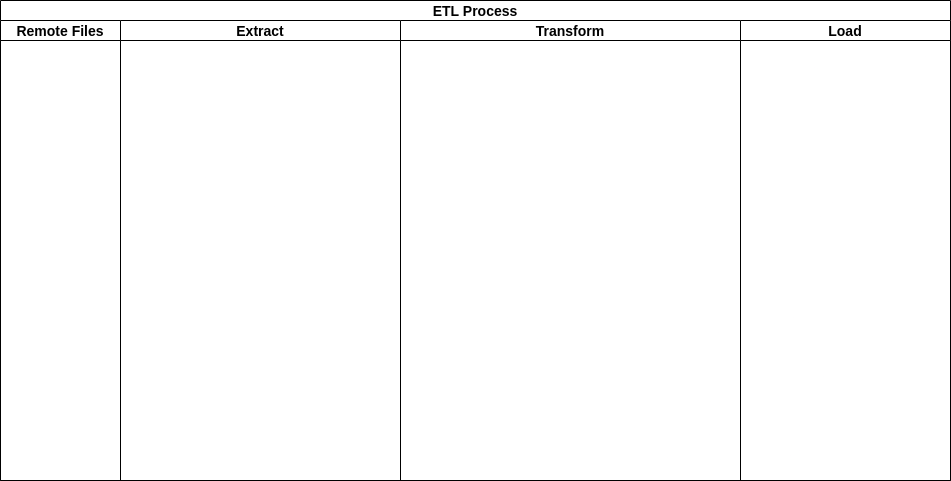

The diagram above was exported from draw.io. Its source (the exported page's mxGraphModel, read from the mxfile embedded in the PNG):
<mxGraphModel dx="1422" dy="1616" grid="1" gridSize="10" guides="1" tooltips="1" connect="1" arrows="1" fold="1" page="1" pageScale="1" pageWidth="1100" pageHeight="850" math="0" shadow="0">
  <root>
    <mxCell id="0" />
    <mxCell id="1" parent="0" />
    <mxCell id="2" value="ETL Process" style="swimlane;childLayout=stackLayout;resizeParent=1;resizeParentMax=0;startSize=20;fontSize=14;fontColor=#000000;strokeWidth=1;fillColor=default;" vertex="1" parent="1">
      <mxGeometry x="90" y="-180" width="950" height="480" as="geometry" />
    </mxCell>
    <mxCell id="3" style="edgeStyle=orthogonalEdgeStyle;curved=1;rounded=0;orthogonalLoop=1;jettySize=auto;html=1;fontSize=14;fontColor=#000000;strokeColor=#000000;" edge="1" parent="2">
      <mxGeometry relative="1" as="geometry">
        <Array as="points">
          <mxPoint x="510" y="255" />
          <mxPoint x="510" y="285" />
        </Array>
      </mxGeometry>
    </mxCell>
    <mxCell id="4" style="edgeStyle=orthogonalEdgeStyle;curved=1;rounded=0;orthogonalLoop=1;jettySize=auto;html=1;fontSize=14;fontColor=#000000;strokeColor=#000000;" edge="1" parent="2">
      <mxGeometry relative="1" as="geometry">
        <Array as="points">
          <mxPoint x="500" y="255" />
          <mxPoint x="500" y="295" />
        </Array>
      </mxGeometry>
    </mxCell>
    <mxCell id="5" style="edgeStyle=orthogonalEdgeStyle;curved=1;rounded=0;orthogonalLoop=1;jettySize=auto;html=1;fontSize=14;fontColor=#000000;strokeColor=#000000;" edge="1" parent="2">
      <mxGeometry relative="1" as="geometry">
        <Array as="points">
          <mxPoint x="490" y="255" />
          <mxPoint x="490" y="305" />
        </Array>
      </mxGeometry>
    </mxCell>
    <mxCell id="6" style="edgeStyle=orthogonalEdgeStyle;curved=1;rounded=0;orthogonalLoop=1;jettySize=auto;html=1;fontSize=14;fontColor=#000000;strokeColor=#000000;" edge="1" parent="2">
      <mxGeometry relative="1" as="geometry">
        <Array as="points">
          <mxPoint x="480" y="280" />
          <mxPoint x="480" y="355" />
        </Array>
      </mxGeometry>
    </mxCell>
    <mxCell id="7" style="edgeStyle=orthogonalEdgeStyle;curved=1;rounded=0;orthogonalLoop=1;jettySize=auto;html=1;fontSize=14;fontColor=#000000;strokeColor=#000000;" edge="1" parent="2">
      <mxGeometry relative="1" as="geometry">
        <Array as="points">
          <mxPoint x="470" y="280" />
          <mxPoint x="470" y="365" />
        </Array>
      </mxGeometry>
    </mxCell>
    <mxCell id="8" style="edgeStyle=orthogonalEdgeStyle;curved=1;rounded=0;orthogonalLoop=1;jettySize=auto;html=1;fontSize=14;fontColor=#000000;strokeColor=#000000;" edge="1" parent="2">
      <mxGeometry relative="1" as="geometry">
        <Array as="points">
          <mxPoint x="460" y="280" />
          <mxPoint x="460" y="375" />
        </Array>
      </mxGeometry>
    </mxCell>
    <mxCell id="9" value="Remote Files" style="swimlane;startSize=20;fontSize=14;fontColor=#000000;strokeWidth=1;fillColor=default;" vertex="1" parent="2">
      <mxGeometry y="20" width="120" height="460" as="geometry" />
    </mxCell>
    <mxCell id="10" value="Extract" style="swimlane;startSize=20;fontSize=14;fontColor=#000000;strokeWidth=1;fillColor=default;" vertex="1" parent="2">
      <mxGeometry x="120" y="20" width="280" height="460" as="geometry" />
    </mxCell>
    <mxCell id="11" value="Transform" style="swimlane;startSize=20;fontSize=14;fontColor=#000000;strokeWidth=1;fillColor=default;" vertex="1" parent="2">
      <mxGeometry x="400" y="20" width="340" height="460" as="geometry" />
    </mxCell>
    <mxCell id="12" style="edgeStyle=orthogonalEdgeStyle;curved=1;rounded=0;orthogonalLoop=1;jettySize=auto;html=1;fontSize=14;fontColor=#000000;strokeColor=#000000;" edge="1" parent="2">
      <mxGeometry relative="1" as="geometry">
        <Array as="points">
          <mxPoint x="480" y="255" />
          <mxPoint x="480" y="315" />
        </Array>
      </mxGeometry>
    </mxCell>
    <mxCell id="13" style="edgeStyle=orthogonalEdgeStyle;curved=1;rounded=0;orthogonalLoop=1;jettySize=auto;html=1;fontSize=14;fontColor=#000000;strokeColor=#000000;" edge="1" parent="2">
      <mxGeometry relative="1" as="geometry">
        <Array as="points">
          <mxPoint x="450" y="280" />
          <mxPoint x="450" y="385" />
        </Array>
      </mxGeometry>
    </mxCell>
    <mxCell id="14" value="Load" style="swimlane;startSize=20;fontSize=14;fontColor=#000000;strokeWidth=1;fillColor=default;" vertex="1" parent="2">
      <mxGeometry x="740" y="20" width="210" height="460" as="geometry" />
    </mxCell>
  </root>
</mxGraphModel>